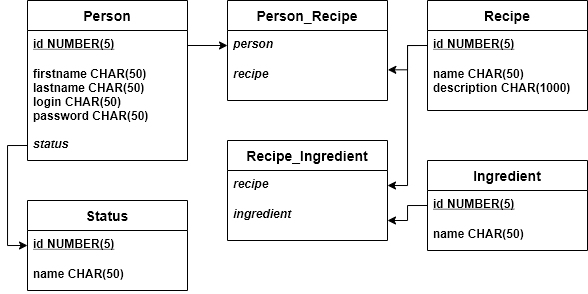

The diagram above was exported from draw.io. Its source (the exported page's mxGraphModel, read from the mxfile embedded in the PNG):
<mxGraphModel dx="981" dy="548" grid="1" gridSize="10" guides="1" tooltips="1" connect="1" arrows="1" fold="1" page="1" pageScale="1" pageWidth="827" pageHeight="1169" math="0" shadow="0">
  <root>
    <mxCell id="0" />
    <mxCell id="1" parent="0" />
    <mxCell id="kaRuSHheTeK8S05vhIuc-3" value="Person" style="swimlane;fontStyle=1;childLayout=stackLayout;horizontal=1;startSize=30;horizontalStack=0;resizeParent=1;resizeParentMax=0;resizeLast=0;collapsible=1;marginBottom=0;align=center;fontSize=14;rounded=0;gradientColor=none;autosize=0;resizeHeight=1;" parent="1" vertex="1">
      <mxGeometry x="160" y="200" width="160" height="160" as="geometry">
        <mxRectangle x="280" y="200" width="50" height="26" as="alternateBounds" />
      </mxGeometry>
    </mxCell>
    <mxCell id="kaRuSHheTeK8S05vhIuc-4" value="id NUMBER(5)" style="text;strokeColor=none;fillColor=none;spacingLeft=4;spacingRight=4;overflow=hidden;rotatable=0;points=[[0,0.5],[1,0.5]];portConstraint=eastwest;fontSize=12;fontStyle=5" parent="kaRuSHheTeK8S05vhIuc-3" vertex="1">
      <mxGeometry y="30" width="160" height="30" as="geometry" />
    </mxCell>
    <mxCell id="kaRuSHheTeK8S05vhIuc-5" value="firstname CHAR(50)&#10;lastname CHAR(50)&#10;login CHAR(50)&#10;password CHAR(50)" style="text;strokeColor=none;fillColor=none;spacingLeft=4;spacingRight=4;overflow=hidden;rotatable=0;points=[[0,0.5],[1,0.5]];portConstraint=eastwest;fontSize=12;fontStyle=1" parent="kaRuSHheTeK8S05vhIuc-3" vertex="1">
      <mxGeometry y="60" width="160" height="70" as="geometry" />
    </mxCell>
    <mxCell id="kaRuSHheTeK8S05vhIuc-6" value="status" style="text;strokeColor=none;fillColor=none;spacingLeft=4;spacingRight=4;overflow=hidden;rotatable=0;points=[[0,0.5],[1,0.5]];portConstraint=eastwest;fontSize=12;fontStyle=3" parent="kaRuSHheTeK8S05vhIuc-3" vertex="1">
      <mxGeometry y="130" width="160" height="30" as="geometry" />
    </mxCell>
    <mxCell id="kaRuSHheTeK8S05vhIuc-12" value="Status" style="swimlane;fontStyle=1;childLayout=stackLayout;horizontal=1;startSize=30;horizontalStack=0;resizeParent=1;resizeParentMax=0;resizeLast=0;collapsible=1;marginBottom=0;align=center;fontSize=14;rounded=0;gradientColor=none;autosize=0;resizeHeight=1;" parent="1" vertex="1">
      <mxGeometry x="160" y="400" width="160" height="90" as="geometry">
        <mxRectangle x="280" y="200" width="50" height="26" as="alternateBounds" />
      </mxGeometry>
    </mxCell>
    <mxCell id="kaRuSHheTeK8S05vhIuc-13" value="id NUMBER(5)" style="text;strokeColor=none;fillColor=none;spacingLeft=4;spacingRight=4;overflow=hidden;rotatable=0;points=[[0,0.5],[1,0.5]];portConstraint=eastwest;fontSize=12;fontStyle=5" parent="kaRuSHheTeK8S05vhIuc-12" vertex="1">
      <mxGeometry y="30" width="160" height="30" as="geometry" />
    </mxCell>
    <mxCell id="kaRuSHheTeK8S05vhIuc-14" value="name CHAR(50)" style="text;strokeColor=none;fillColor=none;spacingLeft=4;spacingRight=4;overflow=hidden;rotatable=0;points=[[0,0.5],[1,0.5]];portConstraint=eastwest;fontSize=12;fontStyle=1" parent="kaRuSHheTeK8S05vhIuc-12" vertex="1">
      <mxGeometry y="60" width="160" height="30" as="geometry" />
    </mxCell>
    <mxCell id="kaRuSHheTeK8S05vhIuc-16" value="Recipe" style="swimlane;fontStyle=1;childLayout=stackLayout;horizontal=1;startSize=30;horizontalStack=0;resizeParent=1;resizeParentMax=0;resizeLast=0;collapsible=1;marginBottom=0;align=center;fontSize=14;rounded=0;gradientColor=none;autosize=0;resizeHeight=1;" parent="1" vertex="1">
      <mxGeometry x="560" y="200" width="160" height="110" as="geometry">
        <mxRectangle x="280" y="200" width="50" height="26" as="alternateBounds" />
      </mxGeometry>
    </mxCell>
    <mxCell id="kaRuSHheTeK8S05vhIuc-17" value="id NUMBER(5)" style="text;strokeColor=none;fillColor=none;spacingLeft=4;spacingRight=4;overflow=hidden;rotatable=0;points=[[0,0.5],[1,0.5]];portConstraint=eastwest;fontSize=12;fontStyle=5" parent="kaRuSHheTeK8S05vhIuc-16" vertex="1">
      <mxGeometry y="30" width="160" height="30" as="geometry" />
    </mxCell>
    <mxCell id="kaRuSHheTeK8S05vhIuc-18" value="name CHAR(50)&#10;description CHAR(1000)" style="text;strokeColor=none;fillColor=none;spacingLeft=4;spacingRight=4;overflow=hidden;rotatable=0;points=[[0,0.5],[1,0.5]];portConstraint=eastwest;fontSize=12;fontStyle=1" parent="kaRuSHheTeK8S05vhIuc-16" vertex="1">
      <mxGeometry y="60" width="160" height="50" as="geometry" />
    </mxCell>
    <mxCell id="kaRuSHheTeK8S05vhIuc-20" value="Ingredient" style="swimlane;fontStyle=1;childLayout=stackLayout;horizontal=1;startSize=30;horizontalStack=0;resizeParent=1;resizeParentMax=0;resizeLast=0;collapsible=1;marginBottom=0;align=center;fontSize=14;rounded=0;gradientColor=none;autosize=0;resizeHeight=1;" parent="1" vertex="1">
      <mxGeometry x="560" y="360" width="160" height="90" as="geometry">
        <mxRectangle x="280" y="200" width="50" height="26" as="alternateBounds" />
      </mxGeometry>
    </mxCell>
    <mxCell id="kaRuSHheTeK8S05vhIuc-21" value="id NUMBER(5)" style="text;strokeColor=none;fillColor=none;spacingLeft=4;spacingRight=4;overflow=hidden;rotatable=0;points=[[0,0.5],[1,0.5]];portConstraint=eastwest;fontSize=12;fontStyle=5" parent="kaRuSHheTeK8S05vhIuc-20" vertex="1">
      <mxGeometry y="30" width="160" height="30" as="geometry" />
    </mxCell>
    <mxCell id="kaRuSHheTeK8S05vhIuc-22" value="name CHAR(50)" style="text;strokeColor=none;fillColor=none;spacingLeft=4;spacingRight=4;overflow=hidden;rotatable=0;points=[[0,0.5],[1,0.5]];portConstraint=eastwest;fontSize=12;fontStyle=1" parent="kaRuSHheTeK8S05vhIuc-20" vertex="1">
      <mxGeometry y="60" width="160" height="30" as="geometry" />
    </mxCell>
    <mxCell id="kaRuSHheTeK8S05vhIuc-23" value="Person_Recipe" style="swimlane;fontStyle=1;childLayout=stackLayout;horizontal=1;startSize=30;horizontalStack=0;resizeParent=1;resizeParentMax=0;resizeLast=0;collapsible=1;marginBottom=0;align=center;fontSize=14;rounded=0;gradientColor=none;autosize=0;resizeHeight=1;" parent="1" vertex="1">
      <mxGeometry x="360" y="200" width="160" height="100" as="geometry">
        <mxRectangle x="280" y="200" width="50" height="26" as="alternateBounds" />
      </mxGeometry>
    </mxCell>
    <mxCell id="kaRuSHheTeK8S05vhIuc-24" value="person" style="text;strokeColor=none;fillColor=none;spacingLeft=4;spacingRight=4;overflow=hidden;rotatable=0;points=[[0,0.5],[1,0.5]];portConstraint=eastwest;fontSize=12;fontStyle=3" parent="kaRuSHheTeK8S05vhIuc-23" vertex="1">
      <mxGeometry y="30" width="160" height="30" as="geometry" />
    </mxCell>
    <mxCell id="kaRuSHheTeK8S05vhIuc-25" value="recipe&#10;" style="text;strokeColor=none;fillColor=none;spacingLeft=4;spacingRight=4;overflow=hidden;rotatable=0;points=[[0,0.5],[1,0.5]];portConstraint=eastwest;fontSize=12;fontStyle=3" parent="kaRuSHheTeK8S05vhIuc-23" vertex="1">
      <mxGeometry y="60" width="160" height="40" as="geometry" />
    </mxCell>
    <mxCell id="kaRuSHheTeK8S05vhIuc-27" value="Recipe_Ingredient" style="swimlane;fontStyle=1;childLayout=stackLayout;horizontal=1;startSize=30;horizontalStack=0;resizeParent=1;resizeParentMax=0;resizeLast=0;collapsible=1;marginBottom=0;align=center;fontSize=14;rounded=0;gradientColor=none;autosize=0;resizeHeight=1;" parent="1" vertex="1">
      <mxGeometry x="360" y="340" width="160" height="100" as="geometry">
        <mxRectangle x="280" y="200" width="50" height="26" as="alternateBounds" />
      </mxGeometry>
    </mxCell>
    <mxCell id="kaRuSHheTeK8S05vhIuc-28" value="recipe" style="text;strokeColor=none;fillColor=none;spacingLeft=4;spacingRight=4;overflow=hidden;rotatable=0;points=[[0,0.5],[1,0.5]];portConstraint=eastwest;fontSize=12;fontStyle=3" parent="kaRuSHheTeK8S05vhIuc-27" vertex="1">
      <mxGeometry y="30" width="160" height="30" as="geometry" />
    </mxCell>
    <mxCell id="kaRuSHheTeK8S05vhIuc-29" value="ingredient" style="text;strokeColor=none;fillColor=none;spacingLeft=4;spacingRight=4;overflow=hidden;rotatable=0;points=[[0,0.5],[1,0.5]];portConstraint=eastwest;fontSize=12;fontStyle=3" parent="kaRuSHheTeK8S05vhIuc-27" vertex="1">
      <mxGeometry y="60" width="160" height="40" as="geometry" />
    </mxCell>
    <mxCell id="kaRuSHheTeK8S05vhIuc-31" style="edgeStyle=orthogonalEdgeStyle;rounded=0;orthogonalLoop=1;jettySize=auto;html=1;exitX=0;exitY=0.5;exitDx=0;exitDy=0;entryX=0;entryY=0.5;entryDx=0;entryDy=0;" parent="1" source="kaRuSHheTeK8S05vhIuc-6" target="kaRuSHheTeK8S05vhIuc-13" edge="1">
      <mxGeometry relative="1" as="geometry" />
    </mxCell>
    <mxCell id="kaRuSHheTeK8S05vhIuc-32" style="edgeStyle=orthogonalEdgeStyle;rounded=0;orthogonalLoop=1;jettySize=auto;html=1;exitX=1;exitY=0.5;exitDx=0;exitDy=0;entryX=0;entryY=0.5;entryDx=0;entryDy=0;" parent="1" source="kaRuSHheTeK8S05vhIuc-4" target="kaRuSHheTeK8S05vhIuc-24" edge="1">
      <mxGeometry relative="1" as="geometry" />
    </mxCell>
    <mxCell id="kaRuSHheTeK8S05vhIuc-33" style="edgeStyle=orthogonalEdgeStyle;rounded=0;orthogonalLoop=1;jettySize=auto;html=1;exitX=0;exitY=0.5;exitDx=0;exitDy=0;entryX=1.002;entryY=0.233;entryDx=0;entryDy=0;entryPerimeter=0;" parent="1" source="kaRuSHheTeK8S05vhIuc-17" target="kaRuSHheTeK8S05vhIuc-25" edge="1">
      <mxGeometry relative="1" as="geometry" />
    </mxCell>
    <mxCell id="kaRuSHheTeK8S05vhIuc-34" style="edgeStyle=orthogonalEdgeStyle;rounded=0;orthogonalLoop=1;jettySize=auto;html=1;exitX=0;exitY=0.5;exitDx=0;exitDy=0;entryX=1;entryY=0.5;entryDx=0;entryDy=0;" parent="1" source="kaRuSHheTeK8S05vhIuc-21" target="kaRuSHheTeK8S05vhIuc-29" edge="1">
      <mxGeometry relative="1" as="geometry" />
    </mxCell>
    <mxCell id="kaRuSHheTeK8S05vhIuc-35" style="edgeStyle=orthogonalEdgeStyle;rounded=0;orthogonalLoop=1;jettySize=auto;html=1;exitX=0;exitY=0.5;exitDx=0;exitDy=0;entryX=1;entryY=0.5;entryDx=0;entryDy=0;" parent="1" source="kaRuSHheTeK8S05vhIuc-17" target="kaRuSHheTeK8S05vhIuc-28" edge="1">
      <mxGeometry relative="1" as="geometry" />
    </mxCell>
  </root>
</mxGraphModel>